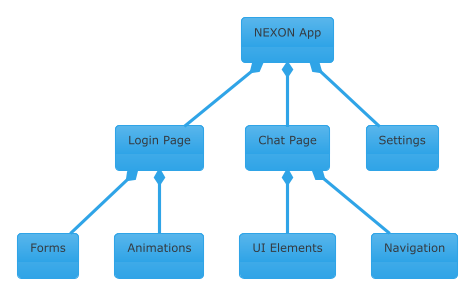

The diagram above was rendered by PlantUML. Its source (embedded in the PNG):
@startuml "Component Hierarchy"
!theme cerulean

object "NEXON App" as app
object "Login Page" as login
object "Chat Page" as chat
object "Settings" as settings

object "UI Elements" as ui
object "Forms" as forms
object "Navigation" as nav
object "Animations" as anim

app *-- login
app *-- chat
app *-- settings

login *-- forms
login *-- anim
chat *-- ui
chat *-- nav

@enduml